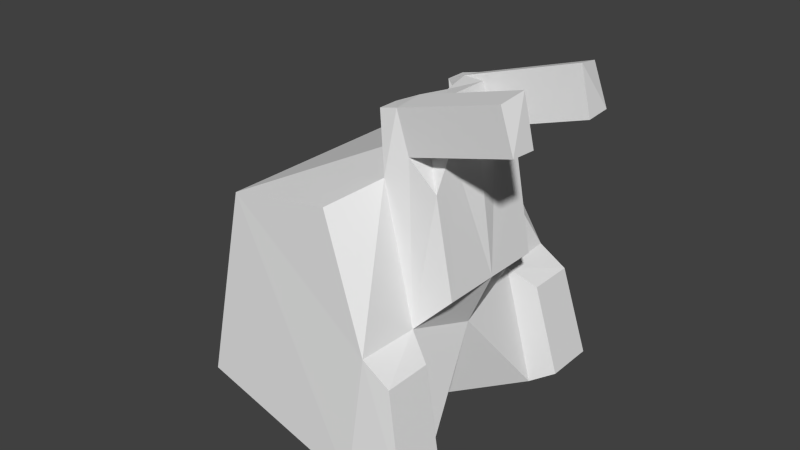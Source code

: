 # Source: construct_barricade.blend  (saved by Blender 2.72.0; exported with 4.5.12 LTS)
import bpy
from mathutils import Matrix  # noqa: F401  (used for matrix-valued properties, if any)

bpy.ops.wm.read_factory_settings(use_empty=True)
scene = bpy.context.scene
scene.name = 'Scene'

# ---- collections
col_collection_1 = bpy.data.collections.new('Collection 1'); scene.collection.children.link(col_collection_1)
col_collection_2 = bpy.data.collections.new('Collection 2'); scene.collection.children.link(col_collection_2)
col_collection_2.hide_render = True
col_collection_2.hide_viewport = True

# ---- materials (node trees are filled in below, after node groups)
mat_material = bpy.data.materials.new('Material')
mat_material.alpha_threshold = 0.0
mat_material.use_transparent_shadow = False
mat_material.roughness = 0.5
mat_material.line_color = (0.0, 0.0, 0.0, 1.0)

# ---- material node trees

# ---- world
world_world = bpy.data.worlds.new('World'); scene.world = world_world
world_world.color = (0.05088, 0.05088, 0.05088)
world_world.use_sun_shadow = False
world_world.sun_shadow_jitter_overblur = 0.0
world_world.cycles.sampling_method = 'MANUAL'
world_world.cycles.sample_map_resolution = 256

# ---- meshes
me_cube_003 = bpy.data.meshes.new('Cube.003')
me_cube_003.from_pydata([(-0.7582, -0.7932, -0.8933), (0.4028, -0.9225, -1.068), (-0.6186, -0.6728, 0.2659), (0.08696, -0.716, 0.4108), (0.231, -0.4046, 0.5083), (0.437, -0.8246, -0.3076), (0.6201, -0.4925, -1.068), (0.4559, -0.4398, -0.3031), (0.5378, -0.358, 0.4832), (0.6501, -0.3565, -0.103), (0.2121, -0.1898, 0.6051), (0.499, -0.1898, 0.6742), (0.3556, -0.3559, 0.6397), (0.3577, -0.1898, 0.6308), (0.1582, -0.348, 0.8589), (0.1582, -0.2214, 0.8589), (0.4315, -0.1582, 0.9247), (0.2675, -0.348, 0.8852), (0.2891, -0.1898, 0.9155), (0.7549, -0.8966, -0.9975), (0.6153, -0.8264, -0.418), (0.7549, -0.5733, -0.9975), (0.6153, -0.5231, -0.418), (1.026, -0.4182, 0.8387), (1.028, -0.2521, 0.8298), (0.9382, -0.4103, 1.084), (0.9598, -0.2521, 1.115), (-0.7582, 0.7932, -0.8933), (-0.7582, 0.0, -0.8933), (0.2963, 0.0, -1.038), (0.4028, 0.9225, -1.068), (-0.6186, 0.6728, 0.2659), (-0.6186, 0.0, 0.2659), (0.0794, 0.0, 0.5622), (0.08696, 0.716, 0.4108), (0.5012, 0.0, -0.4454), (0.231, 0.4046, 0.5083), (0.437, 0.8246, -0.3076), (0.6201, 0.4925, -1.068), (0.4559, 0.4398, -0.3031), (0.5509, 0.0, 0.5491), (0.6501, 0.0, -0.103), (0.5378, 0.358, 0.4832), (0.6501, 0.3565, -0.103), (0.2121, 0.1898, 0.6051), (0.499, 0.1898, 0.6742), (0.3556, 0.3559, 0.6397), (0.3247, 0.0, 0.6479), (0.3577, 0.1898, 0.6308), (0.1582, 0.348, 0.8589), (0.4315, 0.0, 0.9247), (0.1582, 0.2214, 0.8589), (0.4315, 0.1582, 0.9247), (0.2675, 0.348, 0.8852), (0.3222, 0.0, 0.8984), (0.2891, 0.1898, 0.9155), (0.7549, 0.8966, -0.9975), (0.6153, 0.8264, -0.418), (0.7549, 0.5733, -0.9975), (0.6153, 0.5231, -0.418), (1.026, 0.4182, 0.8387), (1.028, 0.2521, 0.8298), (0.9382, 0.4103, 1.084), (0.9598, 0.2521, 1.115)], [], [(2, 32, 28, 0), (35, 7, 6, 29), (7, 5, 20, 22), (3, 2, 0, 1, 5), (0, 28, 29, 6, 1), (3, 4, 10, 33, 32, 2), (7, 35, 41, 9), (4, 3, 5, 7), (40, 11, 8, 9, 41), (4, 7, 9, 8, 12), (13, 12, 8, 11), (47, 13, 18, 54), (33, 10, 13, 47), (13, 18, 26, 24), (54, 18, 16, 50), (15, 14, 17, 18), (13, 10, 15, 18), (13, 11, 16, 18), (11, 40, 50, 16), (4, 12, 17, 14), (10, 4, 14, 15), (22, 20, 19, 21), (6, 7, 22, 21), (1, 6, 21, 19), (5, 1, 19, 20), (23, 24, 26, 25), (17, 12, 23, 25), (18, 17, 25, 26), (12, 13, 24, 23), (31, 27, 28, 32), (35, 29, 38, 39), (39, 59, 57, 37), (34, 37, 30, 27, 31), (27, 30, 38, 29, 28), (34, 31, 32, 33, 44, 36), (39, 43, 41, 35), (36, 39, 37, 34), (40, 41, 43, 42, 45), (36, 46, 42, 43, 39), (48, 45, 42, 46), (47, 54, 55, 48), (33, 47, 48, 44), (48, 61, 63, 55), (54, 50, 52, 55), (51, 55, 53, 49), (48, 55, 51, 44), (48, 55, 52, 45), (45, 52, 50, 40), (36, 49, 53, 46), (44, 51, 49, 36), (59, 58, 56, 57), (38, 58, 59, 39), (30, 56, 58, 38), (37, 57, 56, 30), (60, 62, 63, 61), (53, 62, 60, 46), (55, 63, 62, 53), (46, 60, 61, 48)])
_uv = me_cube_003.uv_layers.new(name='UVMap')
_uv.uv.foreach_set('vector', [0.6226, 0.2782, 0.6226, 0.1624, 0.8167, 0.1624, 0.8167, 0.2989, 0.1088, 0.6277, 0.1833, 0.6021, 0.1923, 0.7368, 0.1088, 0.7193, 0.8675, 0.1705, 0.9324, 0.1769, 0.9303, 0.2022, 0.8792, 0.1972, 0.5718, 0.1687, 0.5338, 0.286, 0.335, 0.286, 0.3274, 0.08458, 0.457, 0.09431, 0.2766, 0.04807, 0.2766, 0.1846, 0.1033, 0.1846, 0.0497, 0.09984, 0.08615, 0.02582, 0.6768, 0.5971, 0.6489, 0.5435, 0.6475, 0.5065, 0.6711, 0.4738, 0.7985, 0.4738, 0.7985, 0.5897, 0.1833, 0.6021, 0.1088, 0.6277, 0.1088, 0.5759, 0.1692, 0.5759, 0.8753, 0.02582, 0.9268, 0.04178, 0.9324, 0.1769, 0.8675, 0.1705, 0.1088, 0.4627, 0.141, 0.4397, 0.1695, 0.4733, 0.1692, 0.5759, 0.1088, 0.5759, 0.767, 0.7114, 0.767, 0.8564, 0.7256, 0.8313, 0.7177, 0.7292, 0.7404, 0.6949, 0.8494, 0.3966, 0.8494, 0.368, 0.872, 0.3677, 0.8744, 0.3966, 0.6683, 0.9408, 0.6716, 0.9734, 0.6226, 0.9734, 0.6259, 0.9408, 0.6711, 0.4738, 0.6475, 0.5065, 0.6226, 0.5065, 0.6272, 0.4738, 0.8988, 0.5718, 0.8494, 0.5691, 0.8494, 0.4483, 0.8988, 0.451, 0.9526, 0.6814, 0.9572, 0.7141, 0.9335, 0.7086, 0.9335, 0.6814, 0.2503, 0.5915, 0.2716, 0.5931, 0.2702, 0.6124, 0.2431, 0.6153, 0.8988, 0.5718, 0.8958, 0.5971, 0.8518, 0.5932, 0.8494, 0.5691, 0.9585, 0.9181, 0.9335, 0.9166, 0.9344, 0.8717, 0.9585, 0.8678, 0.141, 0.4397, 0.1088, 0.4627, 0.1088, 0.3951, 0.1356, 0.3951, 0.767, 0.7114, 0.7404, 0.6949, 0.7437, 0.6501, 0.7627, 0.6494, 0.7224, 0.9306, 0.7557, 0.9081, 0.7557, 0.97, 0.7345, 0.9734, 0.8792, 0.1972, 0.9303, 0.2022, 0.9324, 0.3055, 0.8779, 0.3001, 0.5482, 0.6495, 0.5482, 0.7833, 0.5252, 0.7591, 0.5227, 0.6573, 0.08615, 0.02582, 0.0497, 0.09984, 0.02541, 0.08593, 0.02541, 0.03027, 0.457, 0.09431, 0.3274, 0.08458, 0.3468, 0.02582, 0.4421, 0.06154, 0.4116, 0.9104, 0.4397, 0.9089, 0.4397, 0.9593, 0.4129, 0.955, 0.7437, 0.6501, 0.7404, 0.6949, 0.6226, 0.6935, 0.6259, 0.6487, 0.2431, 0.6153, 0.2702, 0.6124, 0.2716, 0.7333, 0.2445, 0.7362, 0.1257, 0.7909, 0.1537, 0.7884, 0.1537, 0.9081, 0.1257, 0.9105, 0.6226, 0.04655, 0.8167, 0.02582, 0.8167, 0.1624, 0.6226, 0.1624, 0.1088, 0.6277, 0.1088, 0.7193, 0.02541, 0.7368, 0.03433, 0.6021, 0.8178, 0.7837, 0.8295, 0.7571, 0.8806, 0.752, 0.8827, 0.7773, 0.3274, 0.4806, 0.4422, 0.4062, 0.5718, 0.3964, 0.5642, 0.5979, 0.3655, 0.5979, 0.2766, 0.3212, 0.08615, 0.3434, 0.0497, 0.2694, 0.1033, 0.1846, 0.2766, 0.1846, 0.6768, 0.3506, 0.7985, 0.358, 0.7985, 0.4738, 0.6711, 0.4738, 0.6475, 0.4412, 0.6489, 0.4042, 0.03433, 0.6021, 0.04845, 0.5759, 0.1088, 0.5759, 0.1088, 0.6277, 0.8256, 0.9284, 0.8178, 0.7837, 0.8827, 0.7773, 0.8771, 0.9125, 0.1088, 0.4627, 0.1088, 0.5759, 0.04845, 0.5759, 0.04819, 0.4733, 0.07669, 0.4397, 0.4718, 0.7945, 0.4452, 0.8111, 0.4225, 0.7768, 0.4304, 0.6746, 0.4718, 0.6495, 0.9503, 0.3966, 0.9252, 0.3966, 0.9276, 0.3677, 0.9502, 0.368, 0.6683, 0.9408, 0.6259, 0.9408, 0.6226, 0.9081, 0.6716, 0.9081, 0.6711, 0.4738, 0.6272, 0.4738, 0.6226, 0.4412, 0.6475, 0.4412, 0.02541, 0.912, 0.02541, 0.7912, 0.07485, 0.7884, 0.07485, 0.9093, 0.9526, 0.6814, 0.9335, 0.6814, 0.9335, 0.6542, 0.9572, 0.6487, 0.2503, 0.5398, 0.2431, 0.516, 0.2702, 0.5189, 0.2716, 0.5381, 0.02541, 0.912, 0.07485, 0.9093, 0.07244, 0.9333, 0.0284, 0.9373, 0.9746, 0.4483, 0.9746, 0.4986, 0.9505, 0.4947, 0.9496, 0.4498, 0.07669, 0.4397, 0.08205, 0.3951, 0.1088, 0.3951, 0.1088, 0.4627, 0.4718, 0.7945, 0.4675, 0.8566, 0.4485, 0.8559, 0.4452, 0.8111, 0.3274, 0.9517, 0.3396, 0.9089, 0.3608, 0.9123, 0.3608, 0.9742, 0.8295, 0.7571, 0.8282, 0.6541, 0.8827, 0.6487, 0.8806, 0.752, 0.2686, 0.9216, 0.2431, 0.9139, 0.2457, 0.8121, 0.2686, 0.7878, 0.08615, 0.3434, 0.02541, 0.339, 0.02541, 0.2833, 0.0497, 0.2694, 0.4422, 0.4062, 0.4572, 0.3734, 0.5524, 0.3377, 0.5718, 0.3964, 0.9335, 0.8146, 0.9349, 0.77, 0.9617, 0.7657, 0.9617, 0.8162, 0.4485, 0.8559, 0.3307, 0.8572, 0.3274, 0.8124, 0.4452, 0.8111, 0.2431, 0.516, 0.2445, 0.3951, 0.2716, 0.398, 0.2702, 0.5189, 0.5227, 0.9546, 0.5227, 0.835, 0.5507, 0.8374, 0.5507, 0.957])
me_cube_003.use_remesh_preserve_volume = False
me_cube_003.use_remesh_preserve_attributes = False
me_cube_003.use_mirror_vertex_groups = False
me_cube_003.update()
me_cube = bpy.data.meshes.new('Cube')
me_cube.from_pydata([(1.0, 1.0, -1.0), (1.0, -1.0, -1.0), (-1.0, -1.0, -1.0), (-1.0, 1.0, -1.0), (1.0, 1.0, 1.0), (1.0, -1.0, 1.0), (-1.0, -1.0, 1.0), (-1.0, 1.0, 1.0)], [], [(0, 1, 2, 3), (4, 7, 6, 5), (0, 4, 5, 1), (1, 5, 6, 2), (2, 6, 7, 3), (4, 0, 3, 7)])
me_cube.materials.append(mat_material)
me_cube.use_remesh_preserve_volume = False
me_cube.use_remesh_preserve_attributes = False
me_cube.use_mirror_vertex_groups = False
me_cube.update()

# ---- objects
ob_cube_001 = bpy.data.objects.new('Cube.001', me_cube_003)
ob_cube = bpy.data.objects.new('Cube', me_cube)

# ---- transforms, parenting, visibility, modifiers, constraints
ob_cube_001.location = (0.0, 0.0, 0.0)
ob_cube_001.scale = (0.8844, 0.8844, 0.8844)
ob_cube_001.lineart.crease_threshold = 0.0
ob_cube.location = (0.0, 0.0, 0.0)
ob_cube.lock_rotations_4d = False
ob_cube.empty_display_type = 'ARROWS'
ob_cube.lineart.crease_threshold = 0.0

# ---- collection membership
col_collection_1.objects.link(ob_cube_001)
col_collection_2.objects.link(ob_cube)

# ---- scene / render settings (as saved in the file)
scene.frame_start = 1; scene.frame_end = 250; scene.frame_set(1)
scene.render.engine = 'BLENDER_EEVEE_NEXT'
scene.render.resolution_percentage = 50
scene.render.dither_intensity = 0.0
scene.cycles.use_denoising = False
scene.cycles.samples = 10
scene.cycles.sampling_pattern = 'TABULATED_SOBOL'
scene.cycles.light_sampling_threshold = 0.0
scene.cycles.use_adaptive_sampling = False
scene.cycles.use_light_tree = False
scene.cycles.blur_glossy = 0.0
scene.cycles.pixel_filter_type = 'GAUSSIAN'
scene.cycles.sample_clamp_indirect = 0.0
scene.view_settings.view_transform = 'Standard'
bpy.context.view_layer.update()

# ---- added for rendering (the .blend has no active camera and no usable light): camera, sun
cam_auto = bpy.data.cameras.new('AutoCamera')
cam_auto.lens = 50.0
cam_auto.sensor_width = 36.0
cam_auto.clip_end = 1000.0
ob_auto_camera = bpy.data.objects.new('AutoCamera', cam_auto)
scene.collection.objects.link(ob_auto_camera)
ob_auto_camera.location = (3.20507, -3.84609, 2.56406)
ob_auto_camera.rotation_euler = (1.09748, -7.21219e-08, 0.694738)
scene.camera = ob_auto_camera
light_auto_sun = bpy.data.lights.new('AutoSun', 'SUN')
light_auto_sun.energy = 3.0
light_auto_sun.angle = 0.0523599
ob_auto_sun = bpy.data.objects.new('AutoSun', light_auto_sun)
scene.collection.objects.link(ob_auto_sun)
ob_auto_sun.rotation_euler = (0.872665, 0.174533, 0.523599)
bpy.context.view_layer.update()
